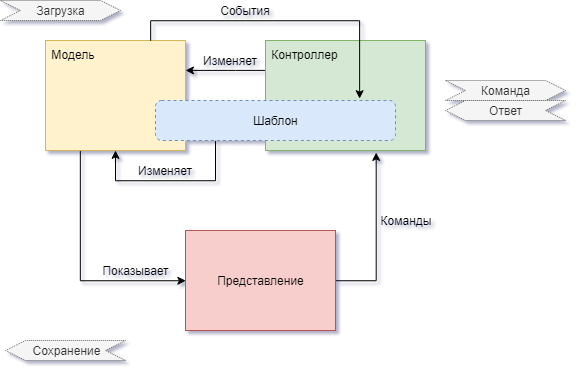

The diagram above was exported from draw.io. Its source (the exported page's mxGraphModel, read from the mxfile embedded in the PNG):
<mxGraphModel dx="730" dy="557" grid="1" gridSize="10" guides="1" tooltips="1" connect="1" arrows="1" fold="1" page="1" pageScale="1" pageWidth="700" pageHeight="500" math="0" shadow="0">
  <root>
    <mxCell id="0" />
    <mxCell id="1" parent="0" />
    <mxCell id="2vqOebxTMSY8QE0GepW4-6" style="edgeStyle=orthogonalEdgeStyle;rounded=0;orthogonalLoop=1;jettySize=auto;html=1;entryX=0.692;entryY=1.018;entryDx=0;entryDy=0;entryPerimeter=0;exitX=1;exitY=0.5;exitDx=0;exitDy=0;" edge="1" parent="1" source="2vqOebxTMSY8QE0GepW4-1" target="2vqOebxTMSY8QE0GepW4-3">
      <mxGeometry relative="1" as="geometry">
        <mxPoint x="390" y="250" as="targetPoint" />
      </mxGeometry>
    </mxCell>
    <mxCell id="2vqOebxTMSY8QE0GepW4-1" value="Представление" style="rounded=0;whiteSpace=wrap;html=1;fillColor=#f8cecc;strokeColor=#b85450;" vertex="1" parent="1">
      <mxGeometry x="200" y="290" width="150" height="100" as="geometry" />
    </mxCell>
    <mxCell id="2vqOebxTMSY8QE0GepW4-12" style="edgeStyle=orthogonalEdgeStyle;rounded=0;orthogonalLoop=1;jettySize=auto;html=1;exitX=0.25;exitY=1;exitDx=0;exitDy=0;entryX=0;entryY=0.5;entryDx=0;entryDy=0;" edge="1" parent="1" source="2vqOebxTMSY8QE0GepW4-2" target="2vqOebxTMSY8QE0GepW4-1">
      <mxGeometry relative="1" as="geometry">
        <mxPoint x="140.34482758620697" y="339.9999999999999" as="targetPoint" />
      </mxGeometry>
    </mxCell>
    <mxCell id="2vqOebxTMSY8QE0GepW4-2" value="&amp;nbsp;Модель" style="rounded=0;whiteSpace=wrap;html=1;align=left;verticalAlign=top;fillColor=#fff2cc;strokeColor=#d6b656;" vertex="1" parent="1">
      <mxGeometry x="60" y="100" width="140" height="110" as="geometry" />
    </mxCell>
    <mxCell id="2vqOebxTMSY8QE0GepW4-13" style="edgeStyle=orthogonalEdgeStyle;rounded=0;orthogonalLoop=1;jettySize=auto;html=1;" edge="1" parent="1" source="2vqOebxTMSY8QE0GepW4-3" target="2vqOebxTMSY8QE0GepW4-2">
      <mxGeometry relative="1" as="geometry">
        <Array as="points">
          <mxPoint x="250" y="130" />
          <mxPoint x="250" y="130" />
        </Array>
      </mxGeometry>
    </mxCell>
    <mxCell id="2vqOebxTMSY8QE0GepW4-3" value="&amp;nbsp;Контроллер" style="rounded=0;whiteSpace=wrap;html=1;align=left;verticalAlign=top;fillColor=#d5e8d4;strokeColor=#82b366;" vertex="1" parent="1">
      <mxGeometry x="280" y="100" width="160" height="110" as="geometry" />
    </mxCell>
    <mxCell id="2vqOebxTMSY8QE0GepW4-14" style="edgeStyle=orthogonalEdgeStyle;rounded=0;orthogonalLoop=1;jettySize=auto;html=1;entryX=0.5;entryY=1;entryDx=0;entryDy=0;exitX=0.25;exitY=1;exitDx=0;exitDy=0;" edge="1" parent="1" source="2vqOebxTMSY8QE0GepW4-4" target="2vqOebxTMSY8QE0GepW4-2">
      <mxGeometry relative="1" as="geometry">
        <mxPoint x="230" y="249.9999999999999" as="targetPoint" />
        <Array as="points">
          <mxPoint x="230" y="240" />
          <mxPoint x="130" y="240" />
        </Array>
      </mxGeometry>
    </mxCell>
    <mxCell id="2vqOebxTMSY8QE0GepW4-4" value="Шаблон" style="rounded=1;whiteSpace=wrap;html=1;align=center;fillColor=#dae8fc;strokeColor=#6c8ebf;shadow=0;dashed=1;" vertex="1" parent="1">
      <mxGeometry x="170" y="160" width="240" height="40" as="geometry" />
    </mxCell>
    <mxCell id="2vqOebxTMSY8QE0GepW4-7" value="Команды" style="text;html=1;strokeColor=none;fillColor=none;align=center;verticalAlign=middle;whiteSpace=wrap;rounded=0;shadow=0;dashed=1;" vertex="1" parent="1">
      <mxGeometry x="390" y="270" width="60" height="20" as="geometry" />
    </mxCell>
    <mxCell id="2vqOebxTMSY8QE0GepW4-8" value="Загрузка" style="shape=step;perimeter=stepPerimeter;whiteSpace=wrap;html=1;fixedSize=1;shadow=0;dashed=1;align=center;fillColor=#f5f5f5;strokeColor=#666666;fontColor=#333333;dashPattern=1 1;" vertex="1" parent="1">
      <mxGeometry x="15" y="60" width="120" height="20" as="geometry" />
    </mxCell>
    <mxCell id="2vqOebxTMSY8QE0GepW4-9" value="Ответ" style="shape=step;perimeter=stepPerimeter;whiteSpace=wrap;html=1;fixedSize=1;shadow=0;dashed=1;align=center;fillColor=#f5f5f5;strokeColor=#666666;fontColor=#333333;dashPattern=1 1;direction=west;" vertex="1" parent="1">
      <mxGeometry x="460" y="160" width="120" height="20" as="geometry" />
    </mxCell>
    <mxCell id="2vqOebxTMSY8QE0GepW4-10" value="Команда" style="shape=step;perimeter=stepPerimeter;whiteSpace=wrap;html=1;fixedSize=1;shadow=0;dashed=1;align=center;fillColor=#f5f5f5;strokeColor=#666666;fontColor=#333333;dashPattern=1 1;" vertex="1" parent="1">
      <mxGeometry x="460" y="140" width="120" height="20" as="geometry" />
    </mxCell>
    <mxCell id="2vqOebxTMSY8QE0GepW4-11" value="Сохранение" style="shape=step;perimeter=stepPerimeter;whiteSpace=wrap;html=1;fixedSize=1;shadow=0;dashed=1;align=center;fillColor=#f5f5f5;strokeColor=#666666;fontColor=#333333;dashPattern=1 1;direction=west;" vertex="1" parent="1">
      <mxGeometry x="20" y="400" width="120" height="20" as="geometry" />
    </mxCell>
    <mxCell id="2vqOebxTMSY8QE0GepW4-15" value="Изменяет" style="text;html=1;strokeColor=none;fillColor=none;align=center;verticalAlign=middle;whiteSpace=wrap;rounded=0;shadow=0;dashed=1;" vertex="1" parent="1">
      <mxGeometry x="150" y="220" width="60" height="20" as="geometry" />
    </mxCell>
    <mxCell id="2vqOebxTMSY8QE0GepW4-17" value="Изменяет" style="text;html=1;strokeColor=none;fillColor=none;align=center;verticalAlign=middle;whiteSpace=wrap;rounded=0;shadow=0;dashed=1;" vertex="1" parent="1">
      <mxGeometry x="215" y="110" width="60" height="20" as="geometry" />
    </mxCell>
    <mxCell id="2vqOebxTMSY8QE0GepW4-18" value="Показывает" style="text;html=1;strokeColor=none;fillColor=none;align=center;verticalAlign=middle;whiteSpace=wrap;rounded=0;shadow=0;dashed=1;" vertex="1" parent="1">
      <mxGeometry x="120" y="320" width="60" height="20" as="geometry" />
    </mxCell>
    <mxCell id="2vqOebxTMSY8QE0GepW4-20" value="События" style="text;html=1;strokeColor=none;fillColor=none;align=center;verticalAlign=middle;whiteSpace=wrap;rounded=0;shadow=0;dashed=1;" vertex="1" parent="1">
      <mxGeometry x="230" y="60" width="60" height="20" as="geometry" />
    </mxCell>
    <mxCell id="2vqOebxTMSY8QE0GepW4-19" style="edgeStyle=orthogonalEdgeStyle;rounded=0;orthogonalLoop=1;jettySize=auto;html=1;exitX=0.75;exitY=0;exitDx=0;exitDy=0;entryX=0.851;entryY=-0.046;entryDx=0;entryDy=0;entryPerimeter=0;" edge="1" parent="1" source="2vqOebxTMSY8QE0GepW4-2" target="2vqOebxTMSY8QE0GepW4-4">
      <mxGeometry relative="1" as="geometry">
        <mxPoint x="240" y="60" as="targetPoint" />
      </mxGeometry>
    </mxCell>
  </root>
</mxGraphModel>